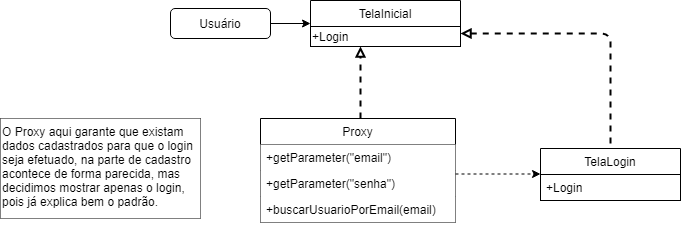

The diagram above was exported from draw.io. Its source (the exported page's mxGraphModel, read from the mxfile embedded in the PNG):
<mxGraphModel dx="827" dy="452" grid="1" gridSize="10" guides="1" tooltips="1" connect="1" arrows="1" fold="1" page="1" pageScale="1" pageWidth="827" pageHeight="1169" math="0" shadow="0">
  <root>
    <mxCell id="0" />
    <mxCell id="1" parent="0" />
    <mxCell id="o7F0e3LRUwkOa61DHdit-4" style="edgeStyle=orthogonalEdgeStyle;rounded=0;orthogonalLoop=1;jettySize=auto;html=1;exitX=1;exitY=0.5;exitDx=0;exitDy=0;entryX=0;entryY=0.5;entryDx=0;entryDy=0;" edge="1" parent="1" source="o7F0e3LRUwkOa61DHdit-2" target="o7F0e3LRUwkOa61DHdit-10">
      <mxGeometry relative="1" as="geometry">
        <mxPoint x="530" y="425" as="targetPoint" />
      </mxGeometry>
    </mxCell>
    <mxCell id="o7F0e3LRUwkOa61DHdit-2" value="" style="rounded=1;whiteSpace=wrap;html=1;" vertex="1" parent="1">
      <mxGeometry x="300" y="410" width="100" height="30" as="geometry" />
    </mxCell>
    <mxCell id="o7F0e3LRUwkOa61DHdit-3" value="Usuário" style="text;html=1;strokeColor=none;fillColor=none;align=center;verticalAlign=middle;whiteSpace=wrap;rounded=0;" vertex="1" parent="1">
      <mxGeometry x="330" y="415" width="40" height="20" as="geometry" />
    </mxCell>
    <mxCell id="o7F0e3LRUwkOa61DHdit-10" value="TelaInicial" style="swimlane;fontStyle=0;childLayout=stackLayout;horizontal=1;startSize=26;horizontalStack=0;resizeParent=1;resizeParentMax=0;resizeLast=0;collapsible=1;marginBottom=0;" vertex="1" parent="1">
      <mxGeometry x="440" y="402" width="150" height="46" as="geometry" />
    </mxCell>
    <mxCell id="o7F0e3LRUwkOa61DHdit-19" value="+Login" style="text;html=1;align=left;verticalAlign=middle;whiteSpace=wrap;rounded=0;strokeColor=#000000;fillColor=#ffffff;" vertex="1" parent="o7F0e3LRUwkOa61DHdit-10">
      <mxGeometry y="26" width="150" height="20" as="geometry" />
    </mxCell>
    <mxCell id="o7F0e3LRUwkOa61DHdit-30" value="" style="endArrow=block;dashed=1;html=1;strokeWidth=2;fontColor=#FFFFFF;endFill=0;" edge="1" parent="1">
      <mxGeometry width="50" height="50" relative="1" as="geometry">
        <mxPoint x="490" y="520" as="sourcePoint" />
        <mxPoint x="490" y="448" as="targetPoint" />
        <Array as="points">
          <mxPoint x="490" y="490" />
        </Array>
      </mxGeometry>
    </mxCell>
    <mxCell id="o7F0e3LRUwkOa61DHdit-32" value="Proxy" style="swimlane;fontStyle=0;childLayout=stackLayout;horizontal=1;startSize=26;horizontalStack=0;resizeParent=1;resizeParentMax=0;resizeLast=0;collapsible=1;marginBottom=0;rounded=0;shadow=0;glass=0;sketch=0;gradientColor=none;align=center;verticalAlign=top;" vertex="1" parent="1">
      <mxGeometry x="390" y="520" width="195" height="104" as="geometry" />
    </mxCell>
    <mxCell id="o7F0e3LRUwkOa61DHdit-33" value="+getParameter(&quot;email&quot;)" style="text;strokeColor=none;align=left;verticalAlign=top;spacingLeft=4;spacingRight=4;overflow=hidden;rotatable=0;points=[[0,0.5],[1,0.5]];portConstraint=eastwest;fillColor=#ffffff;" vertex="1" parent="o7F0e3LRUwkOa61DHdit-32">
      <mxGeometry y="26" width="195" height="26" as="geometry" />
    </mxCell>
    <mxCell id="o7F0e3LRUwkOa61DHdit-42" value="+getParameter(&quot;senha&quot;)" style="text;strokeColor=none;align=left;verticalAlign=top;spacingLeft=4;spacingRight=4;overflow=hidden;rotatable=0;points=[[0,0.5],[1,0.5]];portConstraint=eastwest;fillColor=#ffffff;" vertex="1" parent="o7F0e3LRUwkOa61DHdit-32">
      <mxGeometry y="52" width="195" height="26" as="geometry" />
    </mxCell>
    <mxCell id="o7F0e3LRUwkOa61DHdit-35" value="+buscarUsuarioPorEmail(email)" style="text;strokeColor=none;align=left;verticalAlign=top;spacingLeft=4;spacingRight=4;overflow=hidden;rotatable=0;points=[[0,0.5],[1,0.5]];portConstraint=eastwest;fillColor=#ffffff;" vertex="1" parent="o7F0e3LRUwkOa61DHdit-32">
      <mxGeometry y="78" width="195" height="26" as="geometry" />
    </mxCell>
    <mxCell id="o7F0e3LRUwkOa61DHdit-36" value="TelaLogin" style="swimlane;fontStyle=0;childLayout=stackLayout;horizontal=1;startSize=26;horizontalStack=0;resizeParent=1;resizeParentMax=0;resizeLast=0;collapsible=1;marginBottom=0;rounded=0;shadow=0;glass=0;sketch=0;fontColor=#000000;strokeColor=#000000;fillColor=#FFFFFF;gradientColor=none;align=center;verticalAlign=top;" vertex="1" parent="1">
      <mxGeometry x="670" y="550" width="140" height="52" as="geometry" />
    </mxCell>
    <mxCell id="o7F0e3LRUwkOa61DHdit-39" value="+Login" style="text;align=left;verticalAlign=top;spacingLeft=4;spacingRight=4;overflow=hidden;rotatable=0;points=[[0,0.5],[1,0.5]];portConstraint=eastwest;fillColor=#FFFFFF;strokeColor=#000000;" vertex="1" parent="o7F0e3LRUwkOa61DHdit-36">
      <mxGeometry y="26" width="140" height="26" as="geometry" />
    </mxCell>
    <mxCell id="o7F0e3LRUwkOa61DHdit-40" value="" style="endArrow=none;dashed=1;html=1;strokeWidth=2;fontColor=#000000;entryX=0.5;entryY=0;entryDx=0;entryDy=0;startArrow=block;startFill=0;" edge="1" parent="1" target="o7F0e3LRUwkOa61DHdit-36">
      <mxGeometry width="50" height="50" relative="1" as="geometry">
        <mxPoint x="590" y="435" as="sourcePoint" />
        <mxPoint x="740" y="435" as="targetPoint" />
        <Array as="points">
          <mxPoint x="740" y="435" />
        </Array>
      </mxGeometry>
    </mxCell>
    <mxCell id="o7F0e3LRUwkOa61DHdit-44" value="" style="swimlane;startSize=0;rounded=0;shadow=0;glass=0;sketch=0;fontColor=#000000;strokeColor=#000000;fillColor=#FFFFFF;gradientColor=none;align=center;verticalAlign=top;" vertex="1" parent="1">
      <mxGeometry x="130" y="520" width="200" height="100" as="geometry" />
    </mxCell>
    <mxCell id="o7F0e3LRUwkOa61DHdit-46" value="O Proxy aqui garante que existam dados cadastrados para que o login seja efetuado, na parte de cadastro acontece de forma parecida, mas decidimos mostrar apenas o login, pois já explica bem o padrão." style="text;html=1;strokeColor=none;align=left;verticalAlign=top;whiteSpace=wrap;rounded=0;shadow=0;glass=0;sketch=0;fontColor=#000000;fillColor=#ffffff;" vertex="1" parent="o7F0e3LRUwkOa61DHdit-44">
      <mxGeometry width="200" height="100" as="geometry" />
    </mxCell>
    <mxCell id="o7F0e3LRUwkOa61DHdit-41" value="" style="endArrow=classic;html=1;dashed=1;fontColor=#000000;" edge="1" parent="1">
      <mxGeometry width="50" height="50" relative="1" as="geometry">
        <mxPoint x="585" y="575.5" as="sourcePoint" />
        <mxPoint x="670" y="575.5" as="targetPoint" />
      </mxGeometry>
    </mxCell>
  </root>
</mxGraphModel>